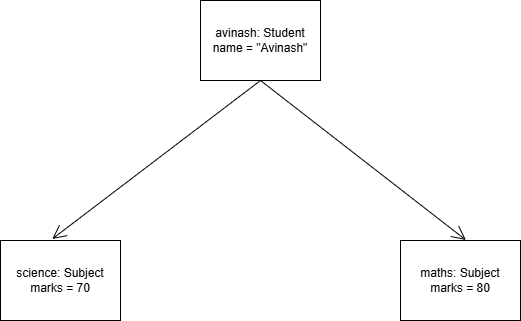

The diagram above was exported from draw.io. Its source (the exported page's mxGraphModel, read from the mxfile embedded in the PNG):
<mxGraphModel dx="749" dy="479" grid="1" gridSize="10" guides="1" tooltips="1" connect="1" arrows="1" fold="1" page="1" pageScale="1" pageWidth="850" pageHeight="1100" math="0" shadow="0">
  <root>
    <mxCell id="0" />
    <mxCell id="1" parent="0" />
    <mxCell id="9OOg_nZ1XR_qKsQs_4ma-1" parent="1" style="html=1;whiteSpace=wrap;" value="avinash: Student&lt;br&gt;name = &quot;Avinash&quot;" vertex="1">
      <mxGeometry height="80" width="120" x="360" y="40" as="geometry" />
    </mxCell>
    <mxCell id="9OOg_nZ1XR_qKsQs_4ma-2" parent="1" style="html=1;whiteSpace=wrap;" value="maths: Subject&lt;br&gt;marks = 80" vertex="1">
      <mxGeometry height="80" width="120" x="560" y="280" as="geometry" />
    </mxCell>
    <mxCell id="9OOg_nZ1XR_qKsQs_4ma-3" parent="1" style="html=1;whiteSpace=wrap;" value="science: Subject&lt;br&gt;marks = 70" vertex="1">
      <mxGeometry height="80" width="120" x="160" y="280" as="geometry" />
    </mxCell>
    <mxCell id="9OOg_nZ1XR_qKsQs_4ma-4" edge="1" parent="1" style="endArrow=open;endFill=1;endSize=12;html=1;rounded=0;entryX=0.431;entryY=-0.019;entryDx=0;entryDy=0;entryPerimeter=0;" target="9OOg_nZ1XR_qKsQs_4ma-3" value="">
      <mxGeometry relative="1" width="160" as="geometry">
        <mxPoint x="420" y="120" as="sourcePoint" />
        <mxPoint x="450" y="220" as="targetPoint" />
      </mxGeometry>
    </mxCell>
    <mxCell id="9OOg_nZ1XR_qKsQs_4ma-5" edge="1" parent="1" source="9OOg_nZ1XR_qKsQs_4ma-1" style="endArrow=open;endFill=1;endSize=12;html=1;rounded=0;exitX=0.5;exitY=1;exitDx=0;exitDy=0;entryX=0.545;entryY=-0.006;entryDx=0;entryDy=0;entryPerimeter=0;" target="9OOg_nZ1XR_qKsQs_4ma-2" value="">
      <mxGeometry relative="1" width="160" as="geometry">
        <Array as="points" />
        <mxPoint x="460" y="170" as="sourcePoint" />
        <mxPoint x="620" y="170" as="targetPoint" />
      </mxGeometry>
    </mxCell>
  </root>
</mxGraphModel>